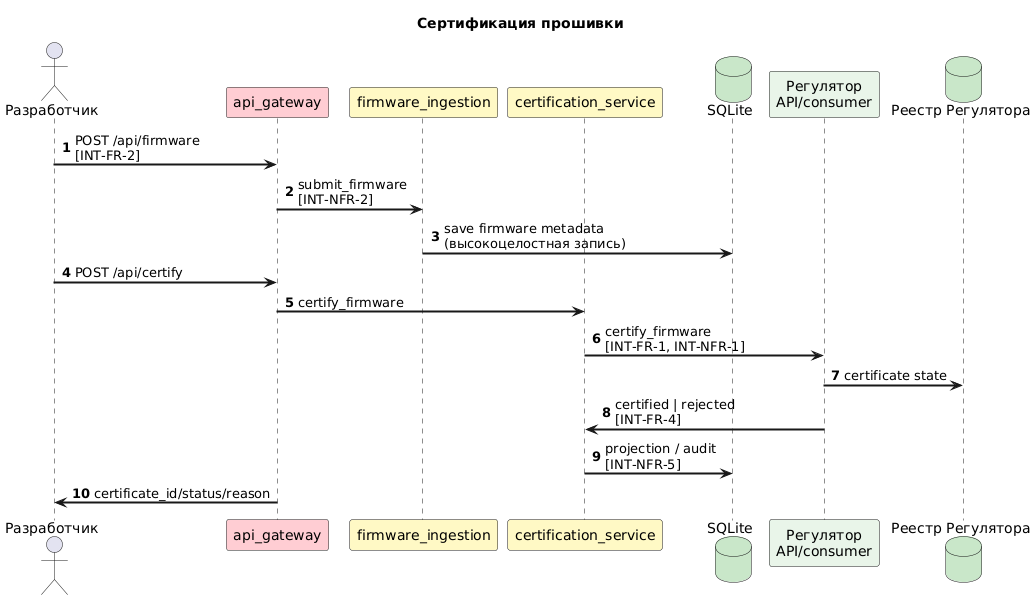

The diagram above was rendered by PlantUML. Its source (embedded in the PNG):
@startuml integration_firmware_certification
title Сертификация прошивки

skinparam ArrowThickness 2

autonumber
actor "Разработчик" as Dev
participant "api_gateway" as GW #FFCDD2
participant "firmware_ingestion" as FW #FFF9C4
participant "certification_service" as CERT #FFF9C4
database "SQLite" as UASDB #C8E6C9
participant "Регулятор\nAPI/consumer" as REG #E8F5E9
database "Реестр Регулятора" as REGDB #C8E6C9

Dev -> GW : POST /api/firmware\n[INT-FR-2]
GW -> FW : submit_firmware\n[INT-NFR-2]
FW -> UASDB : save firmware metadata\n(высокоцелостная запись)
Dev -> GW : POST /api/certify
GW -> CERT : certify_firmware
CERT -> REG : certify_firmware\n[INT-FR-1, INT-NFR-1]
REG -> REGDB : certificate state
REG -> CERT : certified | rejected\n[INT-FR-4]
CERT -> UASDB : projection / audit\n[INT-NFR-5]
GW -> Dev : certificate_id/status/reason
@enduml